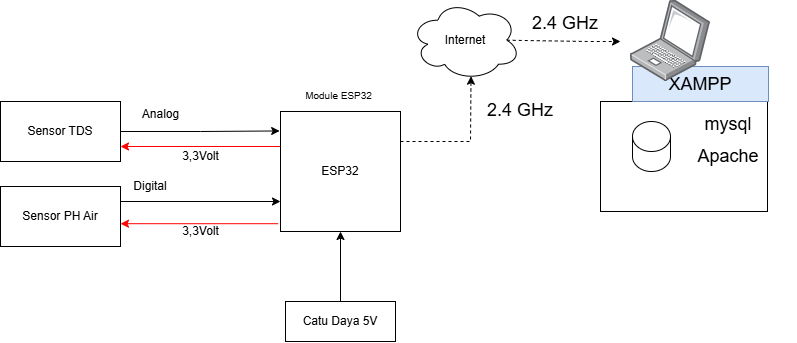

The diagram above was exported from draw.io. Its source (the exported page's mxGraphModel, read from the mxfile embedded in the PNG):
<mxGraphModel dx="1290" dy="557" grid="1" gridSize="10" guides="1" tooltips="1" connect="1" arrows="1" fold="1" page="1" pageScale="1" pageWidth="827" pageHeight="1169" math="0" shadow="0">
  <root>
    <mxCell id="0" />
    <mxCell id="1" parent="0" />
    <mxCell id="IX8fDMIo69U2Fs6be54e-1" value="Sensor TDS" style="rounded=0;whiteSpace=wrap;html=1;" parent="1" vertex="1">
      <mxGeometry x="50" y="190" width="120" height="60" as="geometry" />
    </mxCell>
    <mxCell id="tShLCOenW8_Ys8ldtgHZ-4" style="edgeStyle=orthogonalEdgeStyle;rounded=0;orthogonalLoop=1;jettySize=auto;html=1;entryX=1;entryY=0.75;entryDx=0;entryDy=0;exitX=0.027;exitY=0.308;exitDx=0;exitDy=0;exitPerimeter=0;fillColor=#FF3333;strokeColor=#FF0000;" edge="1" parent="1" source="IX8fDMIo69U2Fs6be54e-2" target="IX8fDMIo69U2Fs6be54e-1">
      <mxGeometry relative="1" as="geometry">
        <Array as="points">
          <mxPoint x="333" y="235" />
        </Array>
      </mxGeometry>
    </mxCell>
    <mxCell id="tShLCOenW8_Ys8ldtgHZ-7" style="edgeStyle=orthogonalEdgeStyle;rounded=0;orthogonalLoop=1;jettySize=auto;html=1;entryX=1;entryY=0.62;entryDx=0;entryDy=0;exitX=-0.02;exitY=0.935;exitDx=0;exitDy=0;exitPerimeter=0;entryPerimeter=0;strokeColor=#FF0000;" edge="1" parent="1" source="IX8fDMIo69U2Fs6be54e-2" target="ToBu9ytlPLo-DCYxc3Nq-3">
      <mxGeometry relative="1" as="geometry" />
    </mxCell>
    <mxCell id="IX8fDMIo69U2Fs6be54e-2" value="ESP32" style="rounded=0;whiteSpace=wrap;html=1;" parent="1" vertex="1">
      <mxGeometry x="330" y="200" width="120" height="120" as="geometry" />
    </mxCell>
    <mxCell id="IX8fDMIo69U2Fs6be54e-6" value="Internet" style="ellipse;shape=cloud;whiteSpace=wrap;html=1;" parent="1" vertex="1">
      <mxGeometry x="460" y="88.7" width="110" height="80" as="geometry" />
    </mxCell>
    <mxCell id="mJmZ8aBETNyrKwUBtjy5-11" value="" style="endArrow=classic;html=1;rounded=0;entryX=0.55;entryY=0.95;entryDx=0;entryDy=0;entryPerimeter=0;exitX=1;exitY=0.25;exitDx=0;exitDy=0;dashed=1;" parent="1" source="IX8fDMIo69U2Fs6be54e-2" target="IX8fDMIo69U2Fs6be54e-6" edge="1">
      <mxGeometry width="50" height="50" relative="1" as="geometry">
        <mxPoint x="390" y="320" as="sourcePoint" />
        <mxPoint x="440" y="270" as="targetPoint" />
        <Array as="points">
          <mxPoint x="520" y="230" />
        </Array>
      </mxGeometry>
    </mxCell>
    <mxCell id="hu_rOVjHfqUiff-bLiyj-1" value="" style="rounded=0;whiteSpace=wrap;html=1;" parent="1" vertex="1">
      <mxGeometry x="650" y="190" width="167" height="110" as="geometry" />
    </mxCell>
    <mxCell id="hu_rOVjHfqUiff-bLiyj-2" value="" style="shape=cylinder3;whiteSpace=wrap;html=1;boundedLbl=1;backgroundOutline=1;size=15;" parent="1" vertex="1">
      <mxGeometry x="682" y="209.99999999999997" width="38" height="50" as="geometry" />
    </mxCell>
    <mxCell id="hu_rOVjHfqUiff-bLiyj-3" value="&lt;font style=&quot;font-size: 18px;&quot;&gt;mysql&lt;/font&gt;" style="text;html=1;align=center;verticalAlign=middle;whiteSpace=wrap;rounded=0;" parent="1" vertex="1">
      <mxGeometry x="710" y="194.99999999999997" width="136" height="35" as="geometry" />
    </mxCell>
    <mxCell id="hu_rOVjHfqUiff-bLiyj-4" value="&lt;font style=&quot;font-size: 18px;&quot;&gt;Apache&lt;/font&gt;" style="text;html=1;align=center;verticalAlign=middle;whiteSpace=wrap;rounded=0;" parent="1" vertex="1">
      <mxGeometry x="720" y="230" width="116" height="30" as="geometry" />
    </mxCell>
    <mxCell id="hu_rOVjHfqUiff-bLiyj-6" value="&lt;font style=&quot;font-size: 18px;&quot;&gt;XAMPP&lt;/font&gt;" style="text;html=1;align=center;verticalAlign=middle;whiteSpace=wrap;rounded=0;fillColor=#dae8fc;strokeColor=#6c8ebf;" parent="1" vertex="1">
      <mxGeometry x="682" y="155" width="136" height="35" as="geometry" />
    </mxCell>
    <mxCell id="IX8fDMIo69U2Fs6be54e-12" value="" style="image;points=[];aspect=fixed;html=1;align=center;shadow=0;dashed=0;image=img/lib/allied_telesis/computer_and_terminals/Laptop.svg;" parent="1" vertex="1">
      <mxGeometry x="679.85" y="88.7" width="80.15" height="81.3" as="geometry" />
    </mxCell>
    <mxCell id="tShLCOenW8_Ys8ldtgHZ-6" style="edgeStyle=orthogonalEdgeStyle;rounded=0;orthogonalLoop=1;jettySize=auto;html=1;entryX=0;entryY=0.75;entryDx=0;entryDy=0;exitX=1;exitY=0.25;exitDx=0;exitDy=0;" edge="1" parent="1" source="ToBu9ytlPLo-DCYxc3Nq-3" target="IX8fDMIo69U2Fs6be54e-2">
      <mxGeometry relative="1" as="geometry" />
    </mxCell>
    <mxCell id="ToBu9ytlPLo-DCYxc3Nq-3" value="Sensor PH Air" style="rounded=0;whiteSpace=wrap;html=1;" parent="1" vertex="1">
      <mxGeometry x="50" y="275" width="120" height="60" as="geometry" />
    </mxCell>
    <mxCell id="tShLCOenW8_Ys8ldtgHZ-1" style="edgeStyle=orthogonalEdgeStyle;rounded=0;orthogonalLoop=1;jettySize=auto;html=1;entryX=0.5;entryY=1;entryDx=0;entryDy=0;" edge="1" parent="1" source="RT1K5CXgZCFXW68hLJ7i-9" target="IX8fDMIo69U2Fs6be54e-2">
      <mxGeometry relative="1" as="geometry" />
    </mxCell>
    <mxCell id="RT1K5CXgZCFXW68hLJ7i-9" value="Catu Daya 5V" style="rounded=0;whiteSpace=wrap;html=1;" parent="1" vertex="1">
      <mxGeometry x="335" y="390" width="110" height="40" as="geometry" />
    </mxCell>
    <mxCell id="nEj6nThWL21dBwHFA7V_-1" value="Digital" style="text;strokeColor=none;align=center;fillColor=none;html=1;verticalAlign=middle;whiteSpace=wrap;rounded=0;rotation=0;" parent="1" vertex="1">
      <mxGeometry x="170" y="260" width="60" height="30" as="geometry" />
    </mxCell>
    <mxCell id="nEj6nThWL21dBwHFA7V_-2" value="&lt;font style=&quot;font-size: 18px;&quot;&gt;2.4 GHz&lt;/font&gt;" style="text;html=1;align=center;verticalAlign=middle;whiteSpace=wrap;rounded=0;rotation=0;" parent="1" vertex="1">
      <mxGeometry x="535" y="187.49999999999997" width="70" height="23.7" as="geometry" />
    </mxCell>
    <mxCell id="nEj6nThWL21dBwHFA7V_-4" value="&lt;font style=&quot;font-size: 18px;&quot;&gt;2.4 GHz&lt;/font&gt;" style="text;html=1;align=center;verticalAlign=middle;whiteSpace=wrap;rounded=0;rotation=0;" parent="1" vertex="1">
      <mxGeometry x="580" y="100" width="70" height="23.7" as="geometry" />
    </mxCell>
    <mxCell id="nEj6nThWL21dBwHFA7V_-6" value="" style="endArrow=classic;html=1;rounded=0;exitX=0.875;exitY=0.5;exitDx=0;exitDy=0;dashed=1;exitPerimeter=0;" parent="1" source="IX8fDMIo69U2Fs6be54e-6" edge="1">
      <mxGeometry width="50" height="50" relative="1" as="geometry">
        <mxPoint x="600" y="150" as="sourcePoint" />
        <mxPoint x="670" y="130" as="targetPoint" />
        <Array as="points">
          <mxPoint x="637" y="130" />
        </Array>
      </mxGeometry>
    </mxCell>
    <mxCell id="nEj6nThWL21dBwHFA7V_-7" value="Analog" style="text;html=1;align=center;verticalAlign=middle;resizable=0;points=[];autosize=1;strokeColor=none;fillColor=none;" parent="1" vertex="1">
      <mxGeometry x="180" y="187.5" width="60" height="30" as="geometry" />
    </mxCell>
    <mxCell id="YdpYBqOB3hmeE9n-z3Y9-7" style="edgeStyle=orthogonalEdgeStyle;rounded=0;orthogonalLoop=1;jettySize=auto;html=1;exitX=0.5;exitY=1;exitDx=0;exitDy=0;" parent="1" source="nEj6nThWL21dBwHFA7V_-2" target="nEj6nThWL21dBwHFA7V_-2" edge="1">
      <mxGeometry relative="1" as="geometry" />
    </mxCell>
    <mxCell id="YdpYBqOB3hmeE9n-z3Y9-12" value="&lt;font style=&quot;font-size: 10px;&quot;&gt;Module ESP32&lt;/font&gt;" style="text;html=1;align=center;verticalAlign=middle;resizable=0;points=[];autosize=1;strokeColor=none;fillColor=none;" parent="1" vertex="1">
      <mxGeometry x="342.5" y="168.7" width="90" height="30" as="geometry" />
    </mxCell>
    <mxCell id="tShLCOenW8_Ys8ldtgHZ-3" style="edgeStyle=orthogonalEdgeStyle;rounded=0;orthogonalLoop=1;jettySize=auto;html=1;entryX=-0.007;entryY=0.162;entryDx=0;entryDy=0;entryPerimeter=0;" edge="1" parent="1" source="IX8fDMIo69U2Fs6be54e-1" target="IX8fDMIo69U2Fs6be54e-2">
      <mxGeometry relative="1" as="geometry" />
    </mxCell>
    <mxCell id="tShLCOenW8_Ys8ldtgHZ-5" value="3,3Volt" style="text;html=1;align=center;verticalAlign=middle;resizable=0;points=[];autosize=1;strokeColor=none;fillColor=none;" vertex="1" parent="1">
      <mxGeometry x="220" y="230" width="60" height="30" as="geometry" />
    </mxCell>
    <mxCell id="tShLCOenW8_Ys8ldtgHZ-8" value="3,3Volt" style="text;html=1;align=center;verticalAlign=middle;resizable=0;points=[];autosize=1;strokeColor=none;fillColor=none;" vertex="1" parent="1">
      <mxGeometry x="220" y="305" width="60" height="30" as="geometry" />
    </mxCell>
  </root>
</mxGraphModel>